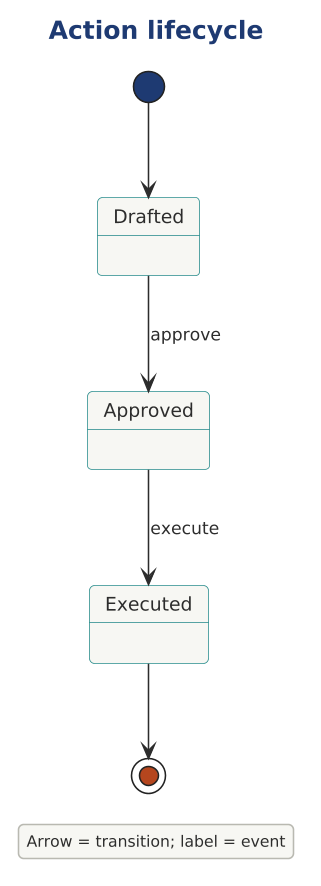

The diagram above was rendered by PlantUML. Its source (embedded in the PNG):
@startuml

scale 1.5625



' AD-AHC-P01 P01-UML-SM-001 | P01-EVD-015
!include ../../../../../../../../tooling/styles/plantuml/behavioral/statemachine-diagram-style.iuml
title Action lifecycle
[*] --> Drafted
Drafted --> Approved : approve
Approved --> Executed : execute
Executed --> [*]
legend right
Arrow = transition; label = event
endlegend
@enduml